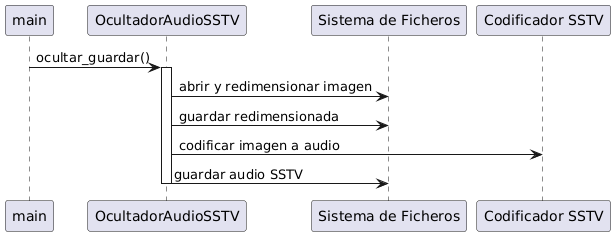

The diagram above was rendered by PlantUML. Its source (embedded in the PNG):
@startuml
participant main
participant OcultadorAudioSSTV
participant "Sistema de Ficheros" as Archivo
participant "Codificador SSTV" as SSTV

main -> OcultadorAudioSSTV : ocultar_guardar()
activate OcultadorAudioSSTV

OcultadorAudioSSTV -> Archivo : abrir y redimensionar imagen
OcultadorAudioSSTV -> Archivo : guardar redimensionada
OcultadorAudioSSTV -> SSTV : codificar imagen a audio
OcultadorAudioSSTV -> Archivo : guardar audio SSTV

deactivate OcultadorAudioSSTV
@enduml